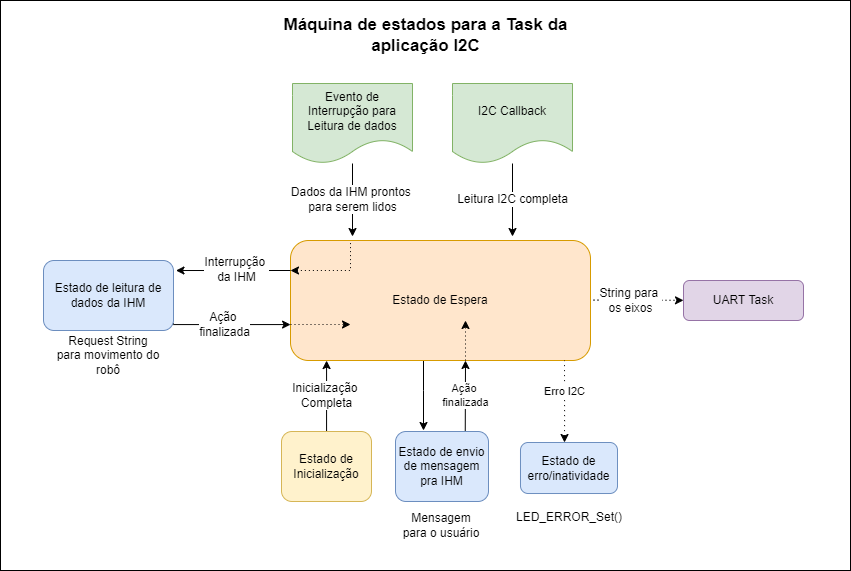

The diagram above was exported from draw.io. Its source (the exported page's mxGraphModel, read from the mxfile embedded in the PNG):
<mxGraphModel dx="1157" dy="567" grid="1" gridSize="10" guides="1" tooltips="1" connect="1" arrows="1" fold="1" page="1" pageScale="1.5" pageWidth="1169" pageHeight="826" background="none" math="0" shadow="0">
  <root>
    <mxCell id="0" style=";html=1;" />
    <mxCell id="1" style=";html=1;" parent="0" />
    <mxCell id="kY1VOH7OvaV-HjeOtbql-1" value="" style="rounded=0;whiteSpace=wrap;html=1;" vertex="1" parent="1">
      <mxGeometry x="360" y="550" width="850" height="570" as="geometry" />
    </mxCell>
    <mxCell id="uK3y6KUy8P-CXBsHrsH9-28" style="edgeStyle=orthogonalEdgeStyle;rounded=0;orthogonalLoop=1;jettySize=auto;html=1;fontSize=12;startArrow=none;startFill=0;endArrow=classic;endFill=1;strokeWidth=1;" parent="1" edge="1">
      <mxGeometry relative="1" as="geometry">
        <mxPoint x="783" y="980" as="targetPoint" />
        <mxPoint x="783" y="910" as="sourcePoint" />
        <Array as="points">
          <mxPoint x="783" y="940" />
          <mxPoint x="783" y="940" />
        </Array>
      </mxGeometry>
    </mxCell>
    <mxCell id="uK3y6KUy8P-CXBsHrsH9-3" value="Estado de Espera" style="rounded=1;whiteSpace=wrap;html=1;fillColor=#ffe6cc;strokeColor=#d79b00;" parent="1" vertex="1">
      <mxGeometry x="650" y="790" width="300" height="120" as="geometry" />
    </mxCell>
    <mxCell id="uK3y6KUy8P-CXBsHrsH9-10" value="&lt;font style=&quot;font-size: 12px;&quot;&gt;Dados da IHM prontos &lt;br style=&quot;&quot;&gt;para serem lidos&lt;/font&gt;" style="edgeStyle=orthogonalEdgeStyle;rounded=0;orthogonalLoop=1;jettySize=auto;html=1;" parent="1" source="uK3y6KUy8P-CXBsHrsH9-1" edge="1">
      <mxGeometry relative="1" as="geometry">
        <mxPoint x="712" y="786" as="targetPoint" />
      </mxGeometry>
    </mxCell>
    <mxCell id="uK3y6KUy8P-CXBsHrsH9-1" value="Evento de Interrupção para Leitura de dados" style="shape=document;whiteSpace=wrap;html=1;boundedLbl=1;fillColor=#d5e8d4;strokeColor=#82b366;" parent="1" vertex="1">
      <mxGeometry x="652" y="633" width="120" height="80" as="geometry" />
    </mxCell>
    <mxCell id="uK3y6KUy8P-CXBsHrsH9-11" value="&lt;font style=&quot;font-size: 12px;&quot;&gt;Leitura I2C completa&lt;/font&gt;" style="edgeStyle=orthogonalEdgeStyle;rounded=0;orthogonalLoop=1;jettySize=auto;html=1;" parent="1" source="uK3y6KUy8P-CXBsHrsH9-2" edge="1">
      <mxGeometry relative="1" as="geometry">
        <mxPoint x="872" y="786" as="targetPoint" />
      </mxGeometry>
    </mxCell>
    <mxCell id="uK3y6KUy8P-CXBsHrsH9-2" value="I2C Callback" style="shape=document;whiteSpace=wrap;html=1;boundedLbl=1;fillColor=#d5e8d4;strokeColor=#82b366;" parent="1" vertex="1">
      <mxGeometry x="812" y="633" width="120" height="80" as="geometry" />
    </mxCell>
    <mxCell id="uK3y6KUy8P-CXBsHrsH9-5" style="edgeStyle=orthogonalEdgeStyle;rounded=0;orthogonalLoop=1;jettySize=auto;html=1;exitX=0;exitY=0.25;exitDx=0;exitDy=0;entryX=1.019;entryY=0.143;entryDx=0;entryDy=0;entryPerimeter=0;" parent="1" source="uK3y6KUy8P-CXBsHrsH9-3" target="uK3y6KUy8P-CXBsHrsH9-4" edge="1">
      <mxGeometry relative="1" as="geometry" />
    </mxCell>
    <mxCell id="uK3y6KUy8P-CXBsHrsH9-18" value="Interrupção &lt;br&gt;da IHM" style="edgeLabel;html=1;align=center;verticalAlign=middle;resizable=0;points=[];fontSize=12;" parent="uK3y6KUy8P-CXBsHrsH9-5" connectable="0" vertex="1">
      <mxGeometry x="-0.284" y="-2" relative="1" as="geometry">
        <mxPoint x="-13" as="offset" />
      </mxGeometry>
    </mxCell>
    <mxCell id="uK3y6KUy8P-CXBsHrsH9-6" style="edgeStyle=orthogonalEdgeStyle;rounded=0;orthogonalLoop=1;jettySize=auto;html=1;exitX=1;exitY=0.896;exitDx=0;exitDy=0;exitPerimeter=0;" parent="1" source="uK3y6KUy8P-CXBsHrsH9-4" edge="1">
      <mxGeometry relative="1" as="geometry">
        <mxPoint x="533" y="860.5" as="sourcePoint" />
        <mxPoint x="650" y="874" as="targetPoint" />
        <Array as="points">
          <mxPoint x="533" y="874" />
          <mxPoint x="650" y="874" />
        </Array>
      </mxGeometry>
    </mxCell>
    <mxCell id="uK3y6KUy8P-CXBsHrsH9-19" value="Ação &lt;br&gt;finalizada" style="edgeLabel;html=1;align=center;verticalAlign=middle;resizable=0;points=[];fontSize=12;" parent="uK3y6KUy8P-CXBsHrsH9-6" connectable="0" vertex="1">
      <mxGeometry x="-0.3191" y="2" relative="1" as="geometry">
        <mxPoint x="12" y="1" as="offset" />
      </mxGeometry>
    </mxCell>
    <mxCell id="uK3y6KUy8P-CXBsHrsH9-4" value="Estado de leitura de dados da IHM" style="rounded=1;whiteSpace=wrap;html=1;fillColor=#dae8fc;strokeColor=#6c8ebf;" parent="1" vertex="1">
      <mxGeometry x="403" y="810" width="130" height="70" as="geometry" />
    </mxCell>
    <mxCell id="uK3y6KUy8P-CXBsHrsH9-14" value="&lt;font style=&quot;font-size: 12px;&quot;&gt;Inicialização &lt;br&gt;Completa&lt;/font&gt;" style="edgeStyle=orthogonalEdgeStyle;rounded=0;orthogonalLoop=1;jettySize=auto;html=1;" parent="1" source="uK3y6KUy8P-CXBsHrsH9-12" edge="1">
      <mxGeometry relative="1" as="geometry">
        <mxPoint x="686" y="910" as="targetPoint" />
        <Array as="points">
          <mxPoint x="686" y="910" />
        </Array>
      </mxGeometry>
    </mxCell>
    <mxCell id="uK3y6KUy8P-CXBsHrsH9-12" value="Estado de Inicialização" style="rounded=1;whiteSpace=wrap;html=1;fillColor=#fff2cc;strokeColor=#d6b656;" parent="1" vertex="1">
      <mxGeometry x="641" y="981" width="90" height="70" as="geometry" />
    </mxCell>
    <mxCell id="uK3y6KUy8P-CXBsHrsH9-16" value="Ação &lt;br&gt;finalizada" style="rounded=0;orthogonalLoop=1;jettySize=auto;html=1;exitX=0.75;exitY=0;exitDx=0;exitDy=0;" parent="1" source="uK3y6KUy8P-CXBsHrsH9-13" edge="1">
      <mxGeometry relative="1" as="geometry">
        <mxPoint x="825" y="910" as="targetPoint" />
      </mxGeometry>
    </mxCell>
    <mxCell id="uK3y6KUy8P-CXBsHrsH9-13" value="Estado de envio de mensagem pra IHM" style="rounded=1;whiteSpace=wrap;html=1;fillColor=#dae8fc;strokeColor=#6c8ebf;" parent="1" vertex="1">
      <mxGeometry x="755" y="981" width="93" height="70" as="geometry" />
    </mxCell>
    <mxCell id="uK3y6KUy8P-CXBsHrsH9-21" value="" style="endArrow=none;dashed=1;html=1;dashPattern=1 3;strokeWidth=1;rounded=0;fontSize=12;exitX=0;exitY=0.25;exitDx=0;exitDy=0;startArrow=classic;startFill=1;endFill=0;" parent="1" source="uK3y6KUy8P-CXBsHrsH9-3" edge="1">
      <mxGeometry width="50" height="50" relative="1" as="geometry">
        <mxPoint x="680" y="840" as="sourcePoint" />
        <mxPoint x="710" y="790" as="targetPoint" />
        <Array as="points">
          <mxPoint x="710" y="820" />
          <mxPoint x="710" y="800" />
        </Array>
      </mxGeometry>
    </mxCell>
    <mxCell id="uK3y6KUy8P-CXBsHrsH9-22" value="" style="endArrow=classic;html=1;rounded=0;fontSize=12;" parent="1" target="uK3y6KUy8P-CXBsHrsH9-3" edge="1">
      <mxGeometry width="50" height="50" relative="1" as="geometry">
        <mxPoint x="650" y="875" as="sourcePoint" />
        <mxPoint x="700" y="825" as="targetPoint" />
      </mxGeometry>
    </mxCell>
    <mxCell id="uK3y6KUy8P-CXBsHrsH9-23" value="" style="endArrow=classic;html=1;rounded=0;fontSize=12;" parent="1" target="uK3y6KUy8P-CXBsHrsH9-3" edge="1">
      <mxGeometry width="50" height="50" relative="1" as="geometry">
        <mxPoint x="650" y="875" as="sourcePoint" />
        <mxPoint x="700" y="825" as="targetPoint" />
      </mxGeometry>
    </mxCell>
    <mxCell id="uK3y6KUy8P-CXBsHrsH9-25" value="" style="endArrow=classic;dashed=1;html=1;dashPattern=1 3;strokeWidth=1;rounded=0;fontSize=12;endFill=1;" parent="1" edge="1">
      <mxGeometry width="50" height="50" relative="1" as="geometry">
        <mxPoint x="650" y="874" as="sourcePoint" />
        <mxPoint x="710" y="874" as="targetPoint" />
      </mxGeometry>
    </mxCell>
    <mxCell id="uK3y6KUy8P-CXBsHrsH9-26" value="" style="endArrow=classic;dashed=1;html=1;dashPattern=1 3;strokeWidth=1;rounded=0;fontSize=12;endFill=1;" parent="1" target="uK3y6KUy8P-CXBsHrsH9-27" edge="1">
      <mxGeometry width="50" height="50" relative="1" as="geometry">
        <mxPoint x="953" y="849.63" as="sourcePoint" />
        <mxPoint x="1013" y="849.63" as="targetPoint" />
      </mxGeometry>
    </mxCell>
    <mxCell id="EP6BeBd44SqPTKqttUIk-1" value="String para &lt;br&gt;os eixos" style="edgeLabel;html=1;align=center;verticalAlign=middle;resizable=0;points=[];fontSize=12;" parent="uK3y6KUy8P-CXBsHrsH9-26" connectable="0" vertex="1">
      <mxGeometry x="-0.3927" y="2" relative="1" as="geometry">
        <mxPoint x="10" y="2" as="offset" />
      </mxGeometry>
    </mxCell>
    <mxCell id="uK3y6KUy8P-CXBsHrsH9-27" value="UART Task" style="rounded=1;whiteSpace=wrap;html=1;fontSize=12;fillColor=#e1d5e7;strokeColor=#9673a6;" parent="1" vertex="1">
      <mxGeometry x="1043" y="830" width="120" height="40" as="geometry" />
    </mxCell>
    <mxCell id="Fj16_8sAmSRDlP1t3CaP-3" value="Erro I2C" style="edgeStyle=orthogonalEdgeStyle;rounded=0;orthogonalLoop=1;jettySize=auto;html=1;endArrow=none;endFill=0;startArrow=classic;startFill=1;dashed=1;dashPattern=1 4;" parent="1" edge="1">
      <mxGeometry x="0.2449" relative="1" as="geometry">
        <mxPoint x="924" y="910" as="targetPoint" />
        <Array as="points">
          <mxPoint x="924" y="972" />
          <mxPoint x="924" y="972" />
        </Array>
        <mxPoint as="offset" />
        <mxPoint x="924" y="992" as="sourcePoint" />
      </mxGeometry>
    </mxCell>
    <mxCell id="Fj16_8sAmSRDlP1t3CaP-4" value="Estado de erro/inatividade" style="rounded=1;whiteSpace=wrap;html=1;fillColor=#dae8fc;strokeColor=#6c8ebf;" parent="1" vertex="1">
      <mxGeometry x="880" y="992" width="97" height="51" as="geometry" />
    </mxCell>
    <mxCell id="dlHz3dgHXd194IpKDyi5-1" value="LED_ERROR_Set()" style="text;html=1;strokeColor=none;fillColor=none;align=center;verticalAlign=middle;whiteSpace=wrap;rounded=0;" parent="1" vertex="1">
      <mxGeometry x="892.75" y="1052" width="71.5" height="30" as="geometry" />
    </mxCell>
    <mxCell id="dlHz3dgHXd194IpKDyi5-2" value="Request String para movimento do robô" style="text;html=1;strokeColor=none;fillColor=none;align=center;verticalAlign=middle;whiteSpace=wrap;rounded=0;" parent="1" vertex="1">
      <mxGeometry x="414" y="890" width="108" height="30" as="geometry" />
    </mxCell>
    <mxCell id="dlHz3dgHXd194IpKDyi5-3" value="Mensagem para o usuário" style="text;html=1;strokeColor=none;fillColor=none;align=center;verticalAlign=middle;whiteSpace=wrap;rounded=0;" parent="1" vertex="1">
      <mxGeometry x="761.38" y="1060" width="80.25" height="30" as="geometry" />
    </mxCell>
    <mxCell id="77jzjo7DpNWCjnZlcuFL-1" value="" style="endArrow=classic;dashed=1;html=1;dashPattern=1 3;strokeWidth=1;rounded=0;fontSize=12;endFill=1;" parent="1" edge="1">
      <mxGeometry width="50" height="50" relative="1" as="geometry">
        <mxPoint x="825" y="910" as="sourcePoint" />
        <mxPoint x="825" y="870" as="targetPoint" />
      </mxGeometry>
    </mxCell>
    <mxCell id="8NrMxV6AOba7SlKv1z5d-1" value="Máquina de estados para a Task da aplicação I2C" style="text;html=1;strokeColor=none;fillColor=none;align=center;verticalAlign=middle;whiteSpace=wrap;rounded=0;fontSize=17;fontStyle=1" vertex="1" parent="1">
      <mxGeometry x="638.75" y="570" width="292.5" height="30" as="geometry" />
    </mxCell>
  </root>
</mxGraphModel>